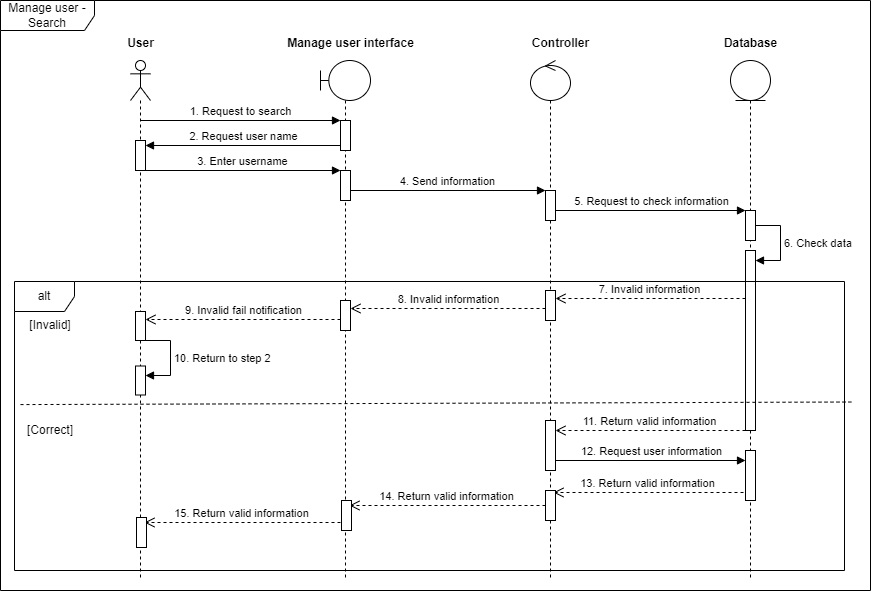

The diagram above was exported from draw.io. Its source (the exported page's mxGraphModel, read from the mxfile embedded in the PNG):
<mxGraphModel dx="1744" dy="873" grid="1" gridSize="10" guides="1" tooltips="1" connect="1" arrows="1" fold="1" page="1" pageScale="1" pageWidth="850" pageHeight="1100" math="0" shadow="0">
  <root>
    <mxCell id="0" />
    <mxCell id="1" parent="0" />
    <mxCell id="2" value="Manage user - Search" style="shape=umlFrame;whiteSpace=wrap;html=1;pointerEvents=0;width=94;height=30;" vertex="1" parent="1">
      <mxGeometry x="1936" y="3590" width="870" height="590" as="geometry" />
    </mxCell>
    <mxCell id="3" value="" style="shape=umlLifeline;perimeter=lifelinePerimeter;whiteSpace=wrap;html=1;container=1;dropTarget=0;collapsible=0;recursiveResize=0;outlineConnect=0;portConstraint=eastwest;newEdgeStyle={&quot;curved&quot;:0,&quot;rounded&quot;:0};participant=umlActor;" vertex="1" parent="1">
      <mxGeometry x="2066" y="3650" width="20" height="520" as="geometry" />
    </mxCell>
    <mxCell id="4" value="" style="html=1;points=[[0,0,0,0,5],[0,1,0,0,-5],[1,0,0,0,5],[1,1,0,0,-5]];perimeter=orthogonalPerimeter;outlineConnect=0;targetShapes=umlLifeline;portConstraint=eastwest;newEdgeStyle={&quot;curved&quot;:0,&quot;rounded&quot;:0};" vertex="1" parent="3">
      <mxGeometry x="5" y="80" width="10" height="30" as="geometry" />
    </mxCell>
    <mxCell id="5" value="" style="shape=umlLifeline;perimeter=lifelinePerimeter;whiteSpace=wrap;html=1;container=1;dropTarget=0;collapsible=0;recursiveResize=0;outlineConnect=0;portConstraint=eastwest;newEdgeStyle={&quot;curved&quot;:0,&quot;rounded&quot;:0};participant=umlBoundary;" vertex="1" parent="1">
      <mxGeometry x="2256" y="3650" width="50" height="520" as="geometry" />
    </mxCell>
    <mxCell id="6" value="" style="html=1;points=[[0,0,0,0,5],[0,1,0,0,-5],[1,0,0,0,5],[1,1,0,0,-5]];perimeter=orthogonalPerimeter;outlineConnect=0;targetShapes=umlLifeline;portConstraint=eastwest;newEdgeStyle={&quot;curved&quot;:0,&quot;rounded&quot;:0};" vertex="1" parent="5">
      <mxGeometry x="20" y="60" width="10" height="30" as="geometry" />
    </mxCell>
    <mxCell id="7" value="" style="html=1;points=[[0,0,0,0,5],[0,1,0,0,-5],[1,0,0,0,5],[1,1,0,0,-5]];perimeter=orthogonalPerimeter;outlineConnect=0;targetShapes=umlLifeline;portConstraint=eastwest;newEdgeStyle={&quot;curved&quot;:0,&quot;rounded&quot;:0};" vertex="1" parent="5">
      <mxGeometry x="20" y="110" width="10" height="30" as="geometry" />
    </mxCell>
    <mxCell id="8" value="" style="shape=umlLifeline;perimeter=lifelinePerimeter;whiteSpace=wrap;html=1;container=1;dropTarget=0;collapsible=0;recursiveResize=0;outlineConnect=0;portConstraint=eastwest;newEdgeStyle={&quot;curved&quot;:0,&quot;rounded&quot;:0};participant=umlEntity;" vertex="1" parent="1">
      <mxGeometry x="2666" y="3650" width="40" height="520" as="geometry" />
    </mxCell>
    <mxCell id="9" value="" style="html=1;points=[[0,0,0,0,5],[0,1,0,0,-5],[1,0,0,0,5],[1,1,0,0,-5]];perimeter=orthogonalPerimeter;outlineConnect=0;targetShapes=umlLifeline;portConstraint=eastwest;newEdgeStyle={&quot;curved&quot;:0,&quot;rounded&quot;:0};" vertex="1" parent="8">
      <mxGeometry x="15" y="150" width="10" height="30" as="geometry" />
    </mxCell>
    <mxCell id="10" value="5. Request to check information" style="html=1;verticalAlign=bottom;endArrow=block;curved=0;rounded=0;" edge="1" parent="8" target="9">
      <mxGeometry width="80" relative="1" as="geometry">
        <mxPoint x="-175" y="150" as="sourcePoint" />
        <mxPoint x="265" y="210" as="targetPoint" />
      </mxGeometry>
    </mxCell>
    <mxCell id="11" value="" style="html=1;points=[[0,0,0,0,5],[0,1,0,0,-5],[1,0,0,0,5],[1,1,0,0,-5]];perimeter=orthogonalPerimeter;outlineConnect=0;targetShapes=umlLifeline;portConstraint=eastwest;newEdgeStyle={&quot;curved&quot;:0,&quot;rounded&quot;:0};" vertex="1" parent="8">
      <mxGeometry x="15" y="190" width="10" height="180" as="geometry" />
    </mxCell>
    <mxCell id="12" value="6. Check data" style="html=1;align=left;spacingLeft=2;endArrow=block;rounded=0;edgeStyle=orthogonalEdgeStyle;curved=0;rounded=0;" edge="1" parent="8" source="9" target="11">
      <mxGeometry relative="1" as="geometry">
        <mxPoint x="30" y="170" as="sourcePoint" />
        <Array as="points">
          <mxPoint x="50" y="165" />
          <mxPoint x="50" y="200" />
        </Array>
      </mxGeometry>
    </mxCell>
    <mxCell id="13" value="" style="html=1;points=[[0,0,0,0,5],[0,1,0,0,-5],[1,0,0,0,5],[1,1,0,0,-5]];perimeter=orthogonalPerimeter;outlineConnect=0;targetShapes=umlLifeline;portConstraint=eastwest;newEdgeStyle={&quot;curved&quot;:0,&quot;rounded&quot;:0};" vertex="1" parent="8">
      <mxGeometry x="15" y="390" width="10" height="50" as="geometry" />
    </mxCell>
    <mxCell id="14" value="" style="shape=umlLifeline;perimeter=lifelinePerimeter;whiteSpace=wrap;html=1;container=1;dropTarget=0;collapsible=0;recursiveResize=0;outlineConnect=0;portConstraint=eastwest;newEdgeStyle={&quot;curved&quot;:0,&quot;rounded&quot;:0};participant=umlControl;" vertex="1" parent="1">
      <mxGeometry x="2466" y="3650" width="40" height="520" as="geometry" />
    </mxCell>
    <mxCell id="15" value="" style="html=1;points=[[0,0,0,0,5],[0,1,0,0,-5],[1,0,0,0,5],[1,1,0,0,-5]];perimeter=orthogonalPerimeter;outlineConnect=0;targetShapes=umlLifeline;portConstraint=eastwest;newEdgeStyle={&quot;curved&quot;:0,&quot;rounded&quot;:0};" vertex="1" parent="14">
      <mxGeometry x="15" y="130" width="10" height="30" as="geometry" />
    </mxCell>
    <mxCell id="16" value="" style="html=1;points=[[0,0,0,0,5],[0,1,0,0,-5],[1,0,0,0,5],[1,1,0,0,-5]];perimeter=orthogonalPerimeter;outlineConnect=0;targetShapes=umlLifeline;portConstraint=eastwest;newEdgeStyle={&quot;curved&quot;:0,&quot;rounded&quot;:0};" vertex="1" parent="14">
      <mxGeometry x="15" y="230" width="10" height="30" as="geometry" />
    </mxCell>
    <mxCell id="17" value="" style="html=1;points=[[0,0,0,0,5],[0,1,0,0,-5],[1,0,0,0,5],[1,1,0,0,-5]];perimeter=orthogonalPerimeter;outlineConnect=0;targetShapes=umlLifeline;portConstraint=eastwest;newEdgeStyle={&quot;curved&quot;:0,&quot;rounded&quot;:0};" vertex="1" parent="14">
      <mxGeometry x="15" y="360" width="10" height="50" as="geometry" />
    </mxCell>
    <mxCell id="18" value="Database" style="text;align=center;fontStyle=1;verticalAlign=middle;spacingLeft=3;spacingRight=3;strokeColor=none;rotatable=0;points=[[0,0.5],[1,0.5]];portConstraint=eastwest;html=1;" vertex="1" parent="1">
      <mxGeometry x="2646" y="3620" width="80" height="26" as="geometry" />
    </mxCell>
    <mxCell id="19" value="Contr&lt;span style=&quot;color: rgba(0, 0, 0, 0); font-family: monospace; font-size: 0px; font-weight: 400; text-align: start;&quot;&gt;%3CmxGraphModel%3E%3Croot%3E%3CmxCell%20id%3D%220%22%2F%3E%3CmxCell%20id%3D%221%22%20parent%3D%220%22%2F%3E%3CmxCell%20id%3D%222%22%20value%3D%22Database%22%20style%3D%22text%3Balign%3Dcenter%3BfontStyle%3D1%3BverticalAlign%3Dmiddle%3BspacingLeft%3D3%3BspacingRight%3D3%3BstrokeColor%3Dnone%3Brotatable%3D0%3Bpoints%3D%5B%5B0%2C0.5%5D%2C%5B1%2C0.5%5D%5D%3BportConstraint%3Deastwest%3Bhtml%3D1%3B%22%20vertex%3D%221%22%20parent%3D%221%22%3E%3CmxGeometry%20x%3D%22760%22%20y%3D%2290%22%20width%3D%2280%22%20height%3D%2226%22%20as%3D%22geometry%22%2F%3E%3C%2FmxCell%3E%3C%2Froot%3E%3C%2FmxGraphModel%3E&lt;/span&gt;oller" style="text;align=center;fontStyle=1;verticalAlign=middle;spacingLeft=3;spacingRight=3;strokeColor=none;rotatable=0;points=[[0,0.5],[1,0.5]];portConstraint=eastwest;html=1;" vertex="1" parent="1">
      <mxGeometry x="2456" y="3620" width="80" height="26" as="geometry" />
    </mxCell>
    <mxCell id="20" value="User" style="text;align=center;fontStyle=1;verticalAlign=middle;spacingLeft=3;spacingRight=3;strokeColor=none;rotatable=0;points=[[0,0.5],[1,0.5]];portConstraint=eastwest;html=1;" vertex="1" parent="1">
      <mxGeometry x="2036" y="3620" width="80" height="26" as="geometry" />
    </mxCell>
    <mxCell id="21" value="Manage user interface" style="text;align=center;fontStyle=1;verticalAlign=middle;spacingLeft=3;spacingRight=3;strokeColor=none;rotatable=0;points=[[0,0.5],[1,0.5]];portConstraint=eastwest;html=1;" vertex="1" parent="1">
      <mxGeometry x="2246" y="3620" width="80" height="26" as="geometry" />
    </mxCell>
    <mxCell id="22" value="1. Request to search" style="html=1;verticalAlign=bottom;endArrow=block;curved=0;rounded=0;" edge="1" target="6" parent="1">
      <mxGeometry width="80" relative="1" as="geometry">
        <mxPoint x="2076" y="3710" as="sourcePoint" />
        <mxPoint x="2156" y="3710" as="targetPoint" />
      </mxGeometry>
    </mxCell>
    <mxCell id="23" value="2. Request user name" style="html=1;verticalAlign=bottom;endArrow=block;curved=0;rounded=0;exitX=0;exitY=1;exitDx=0;exitDy=-5;exitPerimeter=0;" edge="1" source="6" target="4" parent="1">
      <mxGeometry x="-0.002" width="80" relative="1" as="geometry">
        <mxPoint x="2246" y="3790" as="sourcePoint" />
        <mxPoint x="2326" y="3790" as="targetPoint" />
        <mxPoint as="offset" />
      </mxGeometry>
    </mxCell>
    <mxCell id="24" value="3. Enter username" style="html=1;verticalAlign=bottom;endArrow=block;curved=0;rounded=0;" edge="1" source="4" target="7" parent="1">
      <mxGeometry x="0.0022" width="80" relative="1" as="geometry">
        <mxPoint x="2481" y="3775" as="sourcePoint" />
        <mxPoint x="2531" y="3820" as="targetPoint" />
        <mxPoint as="offset" />
      </mxGeometry>
    </mxCell>
    <mxCell id="25" value="4. Send information" style="html=1;verticalAlign=bottom;endArrow=block;curved=0;rounded=0;" edge="1" source="7" target="15" parent="1">
      <mxGeometry width="80" relative="1" as="geometry">
        <mxPoint x="2276" y="3790" as="sourcePoint" />
        <mxPoint x="2726" y="3840" as="targetPoint" />
      </mxGeometry>
    </mxCell>
    <mxCell id="26" value="7. Invalid information" style="html=1;verticalAlign=bottom;endArrow=open;dashed=1;endSize=8;curved=0;rounded=0;" edge="1" parent="1">
      <mxGeometry relative="1" as="geometry">
        <mxPoint x="2681" y="3888" as="sourcePoint" />
        <mxPoint x="2491" y="3888" as="targetPoint" />
      </mxGeometry>
    </mxCell>
    <mxCell id="27" value="" style="html=1;points=[[0,0,0,0,5],[0,1,0,0,-5],[1,0,0,0,5],[1,1,0,0,-5]];perimeter=orthogonalPerimeter;outlineConnect=0;targetShapes=umlLifeline;portConstraint=eastwest;newEdgeStyle={&quot;curved&quot;:0,&quot;rounded&quot;:0};" vertex="1" parent="1">
      <mxGeometry x="2276" y="3890" width="10" height="30" as="geometry" />
    </mxCell>
    <mxCell id="28" value="8. Invalid information" style="html=1;verticalAlign=bottom;endArrow=open;dashed=1;endSize=8;curved=0;rounded=0;" edge="1" source="16" parent="1">
      <mxGeometry x="0.0012" relative="1" as="geometry">
        <mxPoint x="2476" y="3898" as="sourcePoint" />
        <mxPoint x="2286" y="3898" as="targetPoint" />
        <mxPoint as="offset" />
      </mxGeometry>
    </mxCell>
    <mxCell id="29" value="" style="html=1;points=[[0,0,0,0,5],[0,1,0,0,-5],[1,0,0,0,5],[1,1,0,0,-5]];perimeter=orthogonalPerimeter;outlineConnect=0;targetShapes=umlLifeline;portConstraint=eastwest;newEdgeStyle={&quot;curved&quot;:0,&quot;rounded&quot;:0};" vertex="1" parent="1">
      <mxGeometry x="2071" y="3901" width="10" height="29" as="geometry" />
    </mxCell>
    <mxCell id="30" value="9. Invalid fail notification" style="html=1;verticalAlign=bottom;endArrow=open;dashed=1;endSize=8;curved=0;rounded=0;" edge="1" parent="1">
      <mxGeometry relative="1" as="geometry">
        <mxPoint x="2276" y="3909" as="sourcePoint" />
        <mxPoint x="2081" y="3909" as="targetPoint" />
      </mxGeometry>
    </mxCell>
    <mxCell id="31" value="10. Return to step 2" style="html=1;align=left;spacingLeft=2;endArrow=block;rounded=0;edgeStyle=orthogonalEdgeStyle;curved=0;rounded=0;" edge="1" parent="1">
      <mxGeometry relative="1" as="geometry">
        <mxPoint x="2081" y="3930" as="sourcePoint" />
        <Array as="points">
          <mxPoint x="2106" y="3930" />
          <mxPoint x="2106" y="3965" />
        </Array>
        <mxPoint x="2081" y="3965" as="targetPoint" />
      </mxGeometry>
    </mxCell>
    <mxCell id="32" value="" style="html=1;points=[[0,0,0,0,5],[0,1,0,0,-5],[1,0,0,0,5],[1,1,0,0,-5]];perimeter=orthogonalPerimeter;outlineConnect=0;targetShapes=umlLifeline;portConstraint=eastwest;newEdgeStyle={&quot;curved&quot;:0,&quot;rounded&quot;:0};" vertex="1" parent="1">
      <mxGeometry x="2071" y="3955.5" width="10" height="29" as="geometry" />
    </mxCell>
    <mxCell id="33" value="" style="endArrow=none;dashed=1;html=1;rounded=0;exitX=0;exitY=0.469;exitDx=0;exitDy=0;exitPerimeter=0;entryX=1.001;entryY=0.461;entryDx=0;entryDy=0;entryPerimeter=0;" edge="1" parent="1">
      <mxGeometry width="50" height="50" relative="1" as="geometry">
        <mxPoint x="1956" y="3994.08" as="sourcePoint" />
        <mxPoint x="2786.83" y="3991.52" as="targetPoint" />
      </mxGeometry>
    </mxCell>
    <mxCell id="34" value="[Invalid]" style="text;html=1;align=center;verticalAlign=middle;whiteSpace=wrap;rounded=0;" vertex="1" parent="1">
      <mxGeometry x="1956" y="3900" width="60" height="30" as="geometry" />
    </mxCell>
    <mxCell id="35" value="[Correct]" style="text;html=1;align=center;verticalAlign=middle;whiteSpace=wrap;rounded=0;" vertex="1" parent="1">
      <mxGeometry x="1956" y="4005" width="60" height="30" as="geometry" />
    </mxCell>
    <mxCell id="36" value="11. Return valid information" style="html=1;verticalAlign=bottom;endArrow=open;dashed=1;endSize=8;curved=0;rounded=0;" edge="1" parent="1">
      <mxGeometry relative="1" as="geometry">
        <mxPoint x="2681" y="4020" as="sourcePoint" />
        <mxPoint x="2491" y="4020" as="targetPoint" />
      </mxGeometry>
    </mxCell>
    <mxCell id="37" value="12. Request user information" style="html=1;verticalAlign=bottom;endArrow=block;curved=0;rounded=0;" edge="1" parent="1">
      <mxGeometry width="80" relative="1" as="geometry">
        <mxPoint x="2491" y="4050" as="sourcePoint" />
        <mxPoint x="2681" y="4050" as="targetPoint" />
      </mxGeometry>
    </mxCell>
    <mxCell id="38" value="13. Return valid information" style="html=1;verticalAlign=bottom;endArrow=open;dashed=1;endSize=8;curved=0;rounded=0;" edge="1" parent="1">
      <mxGeometry relative="1" as="geometry">
        <mxPoint x="2679" y="4082" as="sourcePoint" />
        <mxPoint x="2489" y="4082" as="targetPoint" />
      </mxGeometry>
    </mxCell>
    <mxCell id="39" value="" style="html=1;points=[[0,0,0,0,5],[0,1,0,0,-5],[1,0,0,0,5],[1,1,0,0,-5]];perimeter=orthogonalPerimeter;outlineConnect=0;targetShapes=umlLifeline;portConstraint=eastwest;newEdgeStyle={&quot;curved&quot;:0,&quot;rounded&quot;:0};" vertex="1" parent="1">
      <mxGeometry x="2481" y="4080" width="10" height="30" as="geometry" />
    </mxCell>
    <mxCell id="40" value="14. Return valid information" style="html=1;verticalAlign=bottom;endArrow=open;dashed=1;endSize=8;curved=0;rounded=0;" edge="1" source="39" parent="1">
      <mxGeometry relative="1" as="geometry">
        <mxPoint x="2475" y="4095" as="sourcePoint" />
        <mxPoint x="2285" y="4095" as="targetPoint" />
      </mxGeometry>
    </mxCell>
    <mxCell id="41" value="" style="html=1;points=[[0,0,0,0,5],[0,1,0,0,-5],[1,0,0,0,5],[1,1,0,0,-5]];perimeter=orthogonalPerimeter;outlineConnect=0;targetShapes=umlLifeline;portConstraint=eastwest;newEdgeStyle={&quot;curved&quot;:0,&quot;rounded&quot;:0};" vertex="1" parent="1">
      <mxGeometry x="2277" y="4090" width="10" height="30" as="geometry" />
    </mxCell>
    <mxCell id="42" value="15. Return valid information" style="html=1;verticalAlign=bottom;endArrow=open;dashed=1;endSize=8;curved=0;rounded=0;" edge="1" parent="1">
      <mxGeometry relative="1" as="geometry">
        <mxPoint x="2276" y="4112" as="sourcePoint" />
        <mxPoint x="2080" y="4112" as="targetPoint" />
      </mxGeometry>
    </mxCell>
    <mxCell id="43" value="" style="html=1;points=[[0,0,0,0,5],[0,1,0,0,-5],[1,0,0,0,5],[1,1,0,0,-5]];perimeter=orthogonalPerimeter;outlineConnect=0;targetShapes=umlLifeline;portConstraint=eastwest;newEdgeStyle={&quot;curved&quot;:0,&quot;rounded&quot;:0};" vertex="1" parent="1">
      <mxGeometry x="2072" y="4107" width="10" height="30" as="geometry" />
    </mxCell>
    <mxCell id="44" value="alt" style="shape=umlFrame;whiteSpace=wrap;html=1;pointerEvents=0;" vertex="1" parent="1">
      <mxGeometry x="1950" y="3871" width="830" height="289" as="geometry" />
    </mxCell>
  </root>
</mxGraphModel>